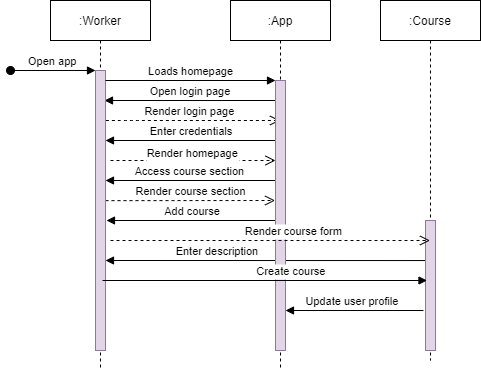

The diagram above was exported from draw.io. Its source (the exported page's mxGraphModel, read from the mxfile embedded in the PNG):
<mxGraphModel dx="393" dy="667" grid="1" gridSize="10" guides="1" tooltips="1" connect="1" arrows="1" fold="1" page="1" pageScale="1" pageWidth="850" pageHeight="1100" math="0" shadow="0">
  <root>
    <mxCell id="0" />
    <mxCell id="1" parent="0" />
    <mxCell id="3nuBFxr9cyL0pnOWT2aG-10" value="Render login page" style="verticalAlign=bottom;endArrow=open;dashed=1;endSize=8;shadow=0;strokeWidth=1;" parent="1" source="3nuBFxr9cyL0pnOWT2aG-1" target="3nuBFxr9cyL0pnOWT2aG-5" edge="1">
      <mxGeometry relative="1" as="geometry">
        <mxPoint x="340" y="204" as="targetPoint" />
        <mxPoint x="180" y="276" as="sourcePoint" />
        <Array as="points">
          <mxPoint x="200" y="200" />
        </Array>
      </mxGeometry>
    </mxCell>
    <mxCell id="irnOZpAfvt6A8Go8OpAu-7" value="Add course" style="verticalAlign=bottom;endArrow=block;shadow=0;strokeWidth=1;" edge="1" parent="1">
      <mxGeometry x="0.0227" relative="1" as="geometry">
        <mxPoint x="352.0000000000001" y="300" as="sourcePoint" />
        <mxPoint x="176" y="300" as="targetPoint" />
        <mxPoint as="offset" />
      </mxGeometry>
    </mxCell>
    <mxCell id="irnOZpAfvt6A8Go8OpAu-4" value="Enter credentials" style="verticalAlign=bottom;endArrow=block;shadow=0;strokeWidth=1;" edge="1" parent="1">
      <mxGeometry x="0.0227" relative="1" as="geometry">
        <mxPoint x="351" y="220" as="sourcePoint" />
        <mxPoint x="175" y="220" as="targetPoint" />
        <mxPoint as="offset" />
      </mxGeometry>
    </mxCell>
    <mxCell id="3nuBFxr9cyL0pnOWT2aG-9" value="Open login page" style="verticalAlign=bottom;endArrow=block;shadow=0;strokeWidth=1;" parent="1" edge="1">
      <mxGeometry x="0.0227" relative="1" as="geometry">
        <mxPoint x="350" y="180" as="sourcePoint" />
        <mxPoint x="174" y="180" as="targetPoint" />
        <mxPoint as="offset" />
      </mxGeometry>
    </mxCell>
    <mxCell id="3nuBFxr9cyL0pnOWT2aG-1" value=":Worker" style="shape=umlLifeline;perimeter=lifelinePerimeter;container=1;collapsible=0;recursiveResize=0;rounded=0;shadow=0;strokeWidth=1;" parent="1" vertex="1">
      <mxGeometry x="120" y="80" width="100" height="370" as="geometry" />
    </mxCell>
    <mxCell id="3nuBFxr9cyL0pnOWT2aG-3" value="Open app" style="verticalAlign=bottom;startArrow=oval;endArrow=block;startSize=8;shadow=0;strokeWidth=1;" parent="3nuBFxr9cyL0pnOWT2aG-1" target="3nuBFxr9cyL0pnOWT2aG-2" edge="1">
      <mxGeometry relative="1" as="geometry">
        <mxPoint x="-40" y="70" as="sourcePoint" />
      </mxGeometry>
    </mxCell>
    <mxCell id="irnOZpAfvt6A8Go8OpAu-5" value="Access course section" style="verticalAlign=bottom;endArrow=block;entryX=0;entryY=0;shadow=0;strokeWidth=1;" edge="1" parent="3nuBFxr9cyL0pnOWT2aG-1">
      <mxGeometry relative="1" as="geometry">
        <mxPoint x="225" y="180.0000000000001" as="sourcePoint" />
        <mxPoint x="55" y="180.0000000000001" as="targetPoint" />
        <mxPoint as="offset" />
      </mxGeometry>
    </mxCell>
    <mxCell id="irnOZpAfvt6A8Go8OpAu-6" value="Render course section" style="verticalAlign=bottom;endArrow=open;dashed=1;endSize=8;exitX=1.073;exitY=0.285;shadow=0;strokeWidth=1;exitDx=0;exitDy=0;exitPerimeter=0;entryX=0.033;entryY=0.275;entryDx=0;entryDy=0;entryPerimeter=0;" edge="1" parent="3nuBFxr9cyL0pnOWT2aG-1">
      <mxGeometry x="0.0024" relative="1" as="geometry">
        <mxPoint x="224.60000000000002" y="200" as="targetPoint" />
        <mxPoint x="55.00000000000003" y="200.14999999999998" as="sourcePoint" />
        <Array as="points" />
        <mxPoint as="offset" />
      </mxGeometry>
    </mxCell>
    <mxCell id="irnOZpAfvt6A8Go8OpAu-9" value="Enter description" style="verticalAlign=bottom;endArrow=block;shadow=0;strokeWidth=1;exitX=0.082;exitY=0.308;exitDx=0;exitDy=0;exitPerimeter=0;" edge="1" parent="3nuBFxr9cyL0pnOWT2aG-1" source="irnOZpAfvt6A8Go8OpAu-2">
      <mxGeometry x="0.3019" relative="1" as="geometry">
        <mxPoint x="231.0000000000001" y="260" as="sourcePoint" />
        <mxPoint x="55" y="260" as="targetPoint" />
        <mxPoint as="offset" />
      </mxGeometry>
    </mxCell>
    <mxCell id="3nuBFxr9cyL0pnOWT2aG-2" value="" style="points=[];perimeter=orthogonalPerimeter;rounded=0;shadow=0;strokeWidth=1;fillColor=#e1d5e7;strokeColor=#9673a6;" parent="3nuBFxr9cyL0pnOWT2aG-1" vertex="1">
      <mxGeometry x="45" y="70" width="10" height="280" as="geometry" />
    </mxCell>
    <mxCell id="3nuBFxr9cyL0pnOWT2aG-5" value=":App" style="shape=umlLifeline;perimeter=lifelinePerimeter;container=1;collapsible=0;recursiveResize=0;rounded=0;shadow=0;strokeWidth=1;" parent="1" vertex="1">
      <mxGeometry x="300" y="80" width="100" height="370" as="geometry" />
    </mxCell>
    <mxCell id="3nuBFxr9cyL0pnOWT2aG-6" value="" style="points=[];perimeter=orthogonalPerimeter;rounded=0;shadow=0;strokeWidth=1;fillColor=#e1d5e7;strokeColor=#9673a6;" parent="3nuBFxr9cyL0pnOWT2aG-5" vertex="1">
      <mxGeometry x="45" y="80" width="10" height="270" as="geometry" />
    </mxCell>
    <mxCell id="irnOZpAfvt6A8Go8OpAu-11" value="Update user profile" style="verticalAlign=bottom;endArrow=block;shadow=0;strokeWidth=1;" edge="1" parent="3nuBFxr9cyL0pnOWT2aG-5">
      <mxGeometry x="0.0227" relative="1" as="geometry">
        <mxPoint x="193" y="310" as="sourcePoint" />
        <mxPoint x="55" y="310" as="targetPoint" />
        <mxPoint as="offset" />
      </mxGeometry>
    </mxCell>
    <mxCell id="3nuBFxr9cyL0pnOWT2aG-8" value="Loads homepage" style="verticalAlign=bottom;endArrow=block;entryX=0;entryY=0;shadow=0;strokeWidth=1;" parent="1" source="3nuBFxr9cyL0pnOWT2aG-2" target="3nuBFxr9cyL0pnOWT2aG-6" edge="1">
      <mxGeometry relative="1" as="geometry">
        <mxPoint x="275" y="160" as="sourcePoint" />
        <mxPoint as="offset" />
      </mxGeometry>
    </mxCell>
    <mxCell id="irnOZpAfvt6A8Go8OpAu-1" value=":Course" style="shape=umlLifeline;perimeter=lifelinePerimeter;container=1;collapsible=0;recursiveResize=0;rounded=0;shadow=0;strokeWidth=1;" vertex="1" parent="1">
      <mxGeometry x="450" y="80" width="100" height="360" as="geometry" />
    </mxCell>
    <mxCell id="irnOZpAfvt6A8Go8OpAu-2" value="" style="points=[];perimeter=orthogonalPerimeter;rounded=0;shadow=0;strokeWidth=1;fillColor=#e1d5e7;strokeColor=#9673a6;" vertex="1" parent="irnOZpAfvt6A8Go8OpAu-1">
      <mxGeometry x="45" y="220" width="10" height="130" as="geometry" />
    </mxCell>
    <mxCell id="3nuBFxr9cyL0pnOWT2aG-7" value="Render homepage" style="verticalAlign=bottom;endArrow=open;dashed=1;endSize=8;shadow=0;strokeWidth=1;" parent="1" edge="1">
      <mxGeometry y="-2" relative="1" as="geometry">
        <mxPoint x="345" y="240" as="targetPoint" />
        <mxPoint x="180" y="240" as="sourcePoint" />
        <mxPoint as="offset" />
      </mxGeometry>
    </mxCell>
    <mxCell id="irnOZpAfvt6A8Go8OpAu-8" value="Render course form" style="verticalAlign=bottom;endArrow=open;dashed=1;endSize=8;shadow=0;strokeWidth=1;" edge="1" parent="1" target="irnOZpAfvt6A8Go8OpAu-1">
      <mxGeometry x="0.1486" relative="1" as="geometry">
        <mxPoint x="474.5000000000001" y="321.1199999999999" as="targetPoint" />
        <mxPoint x="180" y="320" as="sourcePoint" />
        <mxPoint as="offset" />
      </mxGeometry>
    </mxCell>
    <mxCell id="irnOZpAfvt6A8Go8OpAu-10" value="Create course" style="verticalAlign=bottom;endArrow=block;shadow=0;strokeWidth=1;exitX=0.082;exitY=0.308;exitDx=0;exitDy=0;exitPerimeter=0;" edge="1" parent="1">
      <mxGeometry x="0.1635" relative="1" as="geometry">
        <mxPoint x="172" y="360" as="sourcePoint" />
        <mxPoint x="496.5000000000001" y="360" as="targetPoint" />
        <mxPoint as="offset" />
      </mxGeometry>
    </mxCell>
  </root>
</mxGraphModel>